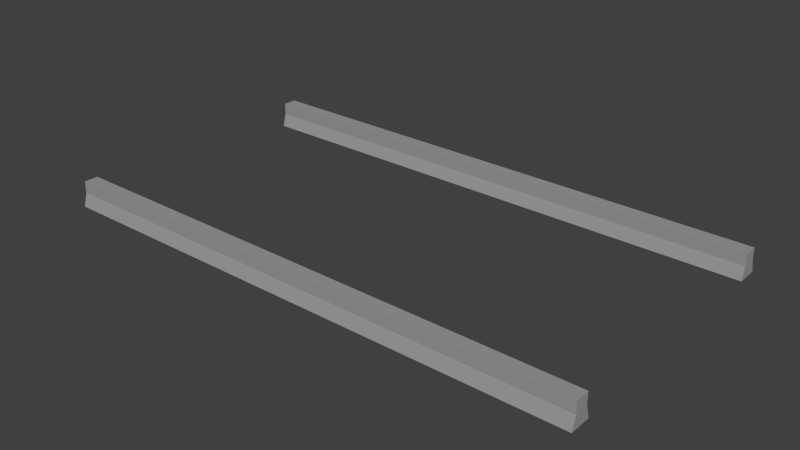 # Source: prop_rails.blend  (saved by Blender 2.79.0; exported with 4.5.12 LTS)
import bpy
from mathutils import Matrix  # noqa: F401  (used for matrix-valued properties, if any)

bpy.ops.wm.read_factory_settings(use_empty=True)
scene = bpy.context.scene
scene.name = 'Scene'

# ---- collections
col_collection_1 = bpy.data.collections.new('Collection 1'); scene.collection.children.link(col_collection_1)

# ---- materials (node trees are filled in below, after node groups)
mat_material = bpy.data.materials.new('Material')
mat_material.alpha_threshold = 0.0
mat_material.use_transparent_shadow = False
mat_material.diffuse_color = (0.3343, 0.3343, 0.3343, 1.0)
mat_material.roughness = 0.5

# ---- material node trees

# ---- world
world_world = bpy.data.worlds.new('World'); scene.world = world_world
world_world.color = (0.05088, 0.05088, 0.05088)
world_world.use_sun_shadow = False
world_world.sun_shadow_jitter_overblur = 0.0
world_world.cycles.sampling_method = 'MANUAL'

# ---- meshes
me_cube_001 = bpy.data.meshes.new('Cube.001')
me_cube_001.from_pydata([(-17.94, -1.0, 0.6699), (-17.94, -1.0, 2.67), (-17.94, 1.0, 0.6699), (-17.94, 1.0, 2.67), (-17.94, 1.0, 1.717), (-17.94, -1.0, 1.717), (-17.41, -1.0, 0.6699), (-17.41, 1.0, 0.6699), (-17.92, 1.0, 1.67), (-17.92, -1.0, 1.67), (-19.94, -1.0, 0.6699), (-19.94, -1.0, 2.67), (-19.94, 1.0, 0.6699), (-19.94, 1.0, 2.67), (-19.94, 1.0, 1.717), (-19.94, -1.0, 1.717), (-20.47, -1.0, 0.6699), (-20.47, 1.0, 0.6699), (-19.97, 1.0, 1.67), (-19.97, -1.0, 1.67), (-18.94, 1.0, 0.6699), (-18.94, 1.0, 2.67), (-18.94, -1.0, 0.6699), (-18.94, -1.0, 2.67), (-18.94, -1.0, 1.693), (-18.94, 1.0, 1.693), (19.53, -1.0, 0.6699), (19.53, -1.0, 2.67), (19.53, 1.0, 0.6699), (19.53, 1.0, 2.67), (19.53, 1.0, 1.717), (19.53, -1.0, 1.717), (20.06, -1.0, 0.6699), (20.06, 1.0, 0.6699), (19.56, 1.0, 1.67), (19.56, -1.0, 1.67), (17.53, -1.0, 0.6699), (17.53, -1.0, 2.67), (17.53, 1.0, 0.6699), (17.53, 1.0, 2.67), (17.53, 1.0, 1.717), (17.53, -1.0, 1.717), (17.0, -1.0, 0.6699), (17.0, 1.0, 0.6699), (17.5, 1.0, 1.67), (17.5, -1.0, 1.67), (18.53, 1.0, 0.6699), (18.53, 1.0, 2.67), (18.53, -1.0, 0.6699), (18.53, -1.0, 2.67), (18.53, -1.0, 1.693), (18.53, 1.0, 1.693)], [], [(25, 21, 3, 4), (4, 3, 1, 5), (20, 2, 0, 22), (2, 4, 8, 7), (20, 25, 4, 2), (7, 8, 9, 6), (4, 5, 9, 8), (5, 0, 6, 9), (0, 2, 7, 6), (0, 5, 24, 22), (3, 21, 23, 1), (5, 1, 23, 24), (25, 14, 13, 21), (14, 15, 11, 13), (20, 22, 10, 12), (12, 17, 18, 14), (20, 12, 14, 25), (17, 16, 19, 18), (14, 18, 19, 15), (15, 19, 16, 10), (10, 16, 17, 12), (10, 22, 24, 15), (13, 11, 23, 21), (15, 24, 23, 11), (51, 47, 29, 30), (30, 29, 27, 31), (46, 28, 26, 48), (28, 30, 34, 33), (46, 51, 30, 28), (33, 34, 35, 32), (30, 31, 35, 34), (31, 26, 32, 35), (26, 28, 33, 32), (26, 31, 50, 48), (29, 47, 49, 27), (31, 27, 49, 50), (51, 40, 39, 47), (40, 41, 37, 39), (46, 48, 36, 38), (38, 43, 44, 40), (46, 38, 40, 51), (43, 42, 45, 44), (40, 44, 45, 41), (41, 45, 42, 36), (36, 42, 43, 38), (36, 48, 50, 41), (39, 37, 49, 47), (41, 50, 49, 37)])
me_cube_001.materials.append(mat_material)
me_cube_001.use_remesh_preserve_volume = False
me_cube_001.use_remesh_preserve_attributes = False
me_cube_001.use_mirror_vertex_groups = False
me_cube_001.update()

# ---- objects
ob_cube = bpy.data.objects.new('Cube', me_cube_001)

# ---- transforms, parenting, visibility, modifiers, constraints
ob_cube.location = (0.0, 0.0, 0.0)
ob_cube.rotation_euler = (0.0, -0.0, -1.571)
ob_cube.scale = (0.02635, 1.005, 0.04616)
ob_cube.lineart.crease_threshold = 0.0

# ---- collection membership
col_collection_1.objects.link(ob_cube)

# ---- scene / render settings (as saved in the file)
scene.frame_start = 1; scene.frame_end = 250; scene.frame_set(1)
scene.render.engine = 'BLENDER_EEVEE_NEXT'
scene.render.resolution_percentage = 50
scene.render.dither_intensity = 0.0
scene.cycles.use_denoising = False
scene.cycles.samples = 128
scene.cycles.sampling_pattern = 'TABULATED_SOBOL'
scene.cycles.use_adaptive_sampling = False
scene.cycles.use_light_tree = False
scene.cycles.blur_glossy = 0.0
scene.cycles.sample_clamp_indirect = 0.0
scene.view_settings.view_transform = 'Standard'
bpy.context.view_layer.update()

# ---- added for rendering (the .blend has no active camera and no usable light): camera, sun
cam_auto = bpy.data.cameras.new('AutoCamera')
cam_auto.lens = 50.0
cam_auto.sensor_width = 36.0
cam_auto.clip_end = 1000.0
ob_auto_camera = bpy.data.objects.new('AutoCamera', cam_auto)
scene.collection.objects.link(ob_auto_camera)
ob_auto_camera.location = (2.10782, -2.52395, 1.76335)
ob_auto_camera.rotation_euler = (1.09748, -7.21219e-08, 0.694738)
scene.camera = ob_auto_camera
light_auto_sun = bpy.data.lights.new('AutoSun', 'SUN')
light_auto_sun.energy = 3.0
light_auto_sun.angle = 0.0523599
ob_auto_sun = bpy.data.objects.new('AutoSun', light_auto_sun)
scene.collection.objects.link(ob_auto_sun)
ob_auto_sun.rotation_euler = (0.872665, 0.174533, 0.523599)
bpy.context.view_layer.update()

